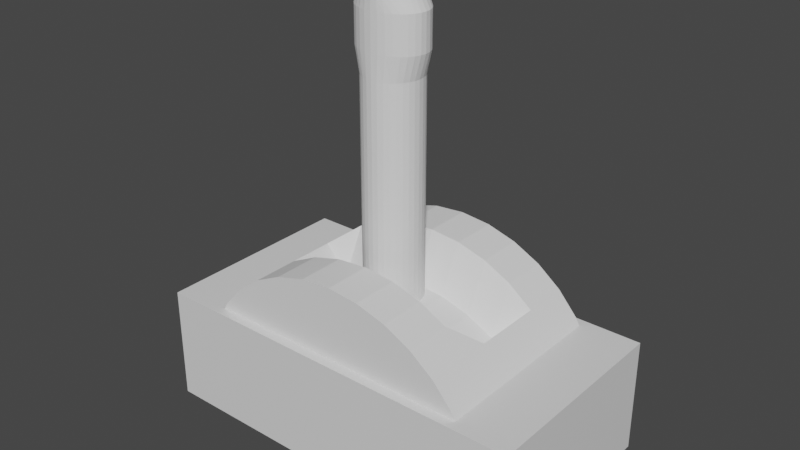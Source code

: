 # Source: ualavanca.blend  (saved by Blender 2.90.8; exported with 4.5.12 LTS)
import bpy
from mathutils import Matrix  # noqa: F401  (used for matrix-valued properties, if any)

bpy.ops.wm.read_factory_settings(use_empty=True)
scene = bpy.context.scene
scene.name = 'Scene'

# ---- collections
col_collection = bpy.data.collections.new('Collection'); scene.collection.children.link(col_collection)

# ---- materials (node trees are filled in below, after node groups)
mat_material = bpy.data.materials.new('Material')
mat_material.alpha_threshold = 0.0
mat_material.use_transparent_shadow = False
mat_material.line_color = (0.0, 0.0, 0.0, 1.0)

# ---- material node trees
mat_material.use_nodes = True; mat_material.node_tree.nodes.clear()
_N = mat_material.node_tree.nodes; _L = mat_material.node_tree.links
n0 = _N.new('ShaderNodeOutputMaterial'); n0.name = 'Material Output'; n0.location = (300, 300)
n1 = _N.new('ShaderNodeBsdfPrincipled'); n1.name = 'Principled BSDF'; n1.location = (10, 300)
n1.distribution = 'GGX'
n1.subsurface_method = 'BURLEY'
n1.inputs[2].default_value = 0.4
n1.inputs[3].default_value = 1.45
n1.inputs[27].default_value = (0.0, 0.0, 0.0, 1.0)
n1.inputs[28].default_value = 1.0
_L.new(n1.outputs[0], n0.inputs[0])
n0.is_active_output = True

# ---- world
world_world = bpy.data.worlds.new('World'); scene.world = world_world
world_world.use_nodes = True; world_world.node_tree.nodes.clear()
_N = world_world.node_tree.nodes; _L = world_world.node_tree.links
n0 = _N.new('ShaderNodeOutputWorld'); n0.name = 'World Output'; n0.location = (300, 300)
n1 = _N.new('ShaderNodeBackground'); n1.name = 'Background'; n1.location = (10, 300)
n1.inputs[0].default_value = (0.05088, 0.05088, 0.05088, 1.0)
_L.new(n1.outputs[0], n0.inputs[0])
n0.is_active_output = True
world_world.color = (0.05088, 0.05088, 0.05088)
world_world.use_sun_shadow = False
world_world.sun_shadow_jitter_overblur = 0.0

# ---- meshes
me_cube = bpy.data.meshes.new('Cube')
me_cube.from_pydata([(1.0, 1.0, 1.0), (1.0, 1.0, -1.0), (1.0, -1.0, 1.0), (1.0, -1.0, -1.0), (-1.0, 1.0, 1.0), (-1.0, 1.0, -1.0), (-1.0, -1.0, 1.0), (-1.0, -1.0, -1.0)], [], [(0, 4, 6, 2), (3, 2, 6, 7), (7, 6, 4, 5), (5, 1, 3, 7), (1, 0, 2, 3), (5, 4, 0, 1)])
_uv = me_cube.uv_layers.new(name='UVMap')
_uv.uv.foreach_set('vector', [0.625, 0.5, 0.875, 0.5, 0.875, 0.75, 0.625, 0.75, 0.375, 0.75, 0.625, 0.75, 0.625, 1.0, 0.375, 1.0, 0.375, 0.0, 0.625, 0.0, 0.625, 0.25, 0.375, 0.25, 0.125, 0.5, 0.375, 0.5, 0.375, 0.75, 0.125, 0.75, 0.375, 0.5, 0.625, 0.5, 0.625, 0.75, 0.375, 0.75, 0.375, 0.25, 0.625, 0.25, 0.625, 0.5, 0.375, 0.5])
me_cube.materials.append(mat_material)
me_cube.use_remesh_preserve_volume = False
me_cube.use_remesh_preserve_attributes = False
me_cube.use_mirror_vertex_groups = False
me_cube.update()
me_cylinder = bpy.data.meshes.new('Cylinder')
me_cylinder.from_pydata([(0.0, 1.0, -1.0), (0.0, 1.0, 1.0), (0.1951, 0.9808, -1.0), (0.1951, 0.9808, 1.0), (0.3827, 0.9239, -1.0), (0.3827, 0.9239, 1.0), (0.5556, 0.8315, -1.0), (0.5556, 0.8315, 1.0), (0.7071, 0.7071, -1.0), (0.7071, 0.7071, 1.0), (0.8315, 0.5556, -1.0), (0.8315, 0.5556, 1.0), (0.9239, 0.3827, -1.0), (0.9239, 0.3827, 1.0), (0.9808, 0.1951, -1.0), (0.9808, 0.1951, 1.0), (1.0, 7.55e-08, -1.0), (1.0, 7.55e-08, 1.0), (0.9808, -0.0785, -1.0), (0.9808, -0.0785, 1.0), (0.9239, -0.01972, -1.0), (0.9239, -0.01972, 1.0), (0.8315, 0.2053, -1.0), (0.8315, 0.2053, 1.0), (0.7071, 0.05377, -1.0), (0.7071, 0.05377, 1.0), (0.5556, -0.07059, -1.0), (0.5556, -0.07059, 1.0), (0.3827, -0.163, -1.0), (0.3827, -0.163, 1.0), (0.1951, -0.2199, -1.0), (0.1951, -0.2199, 1.0), (-3.258e-07, -0.2391, -1.0), (-3.258e-07, -0.2391, 1.0), (-0.1951, -0.2199, -1.0), (-0.1951, -0.2199, 1.0), (-0.3827, -0.163, -1.0), (-0.3827, -0.163, 1.0), (-0.5556, -0.07059, -1.0), (-0.5556, -0.07059, 1.0), (-0.7071, 0.05377, -1.0), (-0.7071, 0.05377, 1.0), (-0.8315, 0.2053, -1.0), (-0.8315, 0.2053, 1.0), (-0.9239, -0.01972, -1.0), (-0.9239, -0.01972, 1.0), (-0.9808, -0.0785, -1.0), (-0.9808, -0.0785, 1.0), (-1.0, 9.656e-07, -1.0), (-1.0, 9.656e-07, 1.0), (-0.9808, 0.1951, -1.0), (-0.9808, 0.1951, 1.0), (-0.9239, 0.3827, -1.0), (-0.9239, 0.3827, 1.0), (-0.8315, 0.5556, -1.0), (-0.8315, 0.5556, 1.0), (-0.7071, 0.7071, -1.0), (-0.7071, 0.7071, 1.0), (-0.5556, 0.8315, -1.0), (-0.5556, 0.8315, 1.0), (-0.3827, 0.9239, -1.0), (-0.3827, 0.9239, 1.0), (-0.1951, 0.9808, -1.0), (-0.1951, 0.9808, 1.0), (0.0, 0.6825, 2.197e-08), (0.1951, 0.6632, 2.197e-08), (0.3827, 0.6063, 2.197e-08), (0.5556, 0.5139, 2.197e-08), (0.7071, 0.7071, 0.0), (0.8315, 0.5556, 0.0), (0.9239, 0.3827, 0.0), (0.9808, 0.1951, 0.0), (1.0, 7.55e-08, 0.0), (0.9808, -0.0785, 0.0), (0.9239, -0.01972, 0.0), (0.8315, 0.2053, 0.0), (0.7071, 0.05377, 0.0), (0.5556, -0.07059, 0.0), (0.3827, -0.163, 0.0), (0.1951, -0.2199, 0.0), (-3.258e-07, -0.2391, 0.0), (-0.1951, -0.2199, 0.0), (-0.3827, -0.163, 0.0), (-0.5556, -0.07059, 0.0), (-0.7071, 0.05377, 0.0), (-0.8315, 0.2053, 0.0), (-0.9239, -0.01972, 0.0), (-0.9808, -0.0785, 0.0), (-1.0, 9.656e-07, 0.0), (-0.9808, 0.1951, 0.0), (-0.9239, 0.3827, 0.0), (-0.8315, 0.5556, 0.0), (-0.7071, 0.7071, 0.0), (-0.5556, 0.5139, 2.197e-08), (-0.3827, 0.6063, 2.197e-08), (-0.1951, 0.6632, 2.197e-08), (0.0, 1.0, 0.5), (0.1951, 0.9808, 0.5), (0.3827, 0.9239, 0.5), (0.5556, 0.8315, 0.5), (0.7071, 0.7071, 0.5), (0.8315, 0.5556, 0.5), (0.9239, 0.3827, 0.5), (0.9808, 0.1951, 0.5), (1.0, 7.55e-08, 0.5), (0.9808, -0.0785, 0.5), (0.9239, -0.01972, 0.5), (0.8315, 0.2053, 0.5), (0.7071, 0.05377, 0.5), (0.5556, -0.07059, 0.5), (0.3827, -0.163, 0.5), (0.1951, -0.2199, 0.5), (-3.258e-07, -0.2391, 0.5), (-0.1951, -0.2199, 0.5), (-0.3827, -0.163, 0.5), (-0.5556, -0.07059, 0.5), (-0.7071, 0.05377, 0.5), (-0.8315, 0.2053, 0.5), (-0.9239, -0.01972, 0.5), (-0.9808, -0.0785, 0.5), (-1.0, 9.656e-07, 0.5), (-0.9808, 0.1951, 0.5), (-0.9239, 0.3827, 0.5), (-0.8315, 0.5556, 0.5), (-0.7071, 0.7071, 0.5), (-0.5556, 0.8315, 0.5), (-0.3827, 0.9239, 0.5), (-0.1951, 0.9808, 0.5), (0.1951, 0.9808, -0.5), (0.3827, 0.9239, -0.5), (0.5556, 0.8315, -0.5), (0.7071, 0.7071, -0.5), (0.8315, 0.5556, -0.5), (0.9239, 0.3827, -0.5), (0.9808, 0.1951, -0.5), (1.0, 7.55e-08, -0.5), (0.9808, -0.0785, -0.5), (0.9239, -0.01972, -0.5), (0.8315, 0.2053, -0.5), (0.7071, 0.05377, -0.5), (0.5556, -0.07059, -0.5), (0.3827, -0.163, -0.5), (0.1951, -0.2199, -0.5), (-3.258e-07, -0.2391, -0.5), (-0.1951, -0.2199, -0.5), (-0.3827, -0.163, -0.5), (-0.5556, -0.07059, -0.5), (-0.7071, 0.05377, -0.5), (-0.8315, 0.2053, -0.5), (-0.9239, -0.01972, -0.5), (-0.9808, -0.0785, -0.5), (-1.0, 9.656e-07, -0.5), (-0.9808, 0.1951, -0.5), (-0.9239, 0.3827, -0.5), (-0.8315, 0.5556, -0.5), (-0.7071, 0.7071, -0.5), (-0.5556, 0.8315, -0.5), (-0.3827, 0.9239, -0.5), (-0.1951, 0.9808, -0.5), (0.0, 1.0, -0.5), (0.0, 0.6825, -0.25), (0.1951, 0.6632, -0.25), (0.3827, 0.6063, -0.25), (0.5556, 0.5139, -0.25), (0.7071, 0.7071, -0.25), (0.8315, 0.5556, -0.25), (0.9239, 0.3827, -0.25), (0.9808, 0.1951, -0.25), (1.0, 7.55e-08, -0.25), (0.9808, -0.0785, -0.25), (0.9239, -0.01972, -0.25), (0.8315, 0.2053, -0.25), (0.7071, 0.05377, -0.25), (0.5556, -0.07059, -0.25), (0.3827, -0.163, -0.25), (0.1951, -0.2199, -0.25), (-3.258e-07, -0.2391, -0.25), (-0.1951, -0.2199, -0.25), (-0.3827, -0.163, -0.25), (-0.5556, -0.07059, -0.25), (-0.7071, 0.05377, -0.25), (-0.8315, 0.2053, -0.25), (-0.9239, -0.01972, -0.25), (-0.9808, -0.0785, -0.25), (-1.0, 9.656e-07, -0.25), (-0.9808, 0.1951, -0.25), (-0.9239, 0.3827, -0.25), (-0.8315, 0.5556, -0.25), (-0.7071, 0.7071, -0.25), (-0.5556, 0.5139, -0.25), (-0.3827, 0.6063, -0.25), (-0.1951, 0.6632, -0.25), (0.1951, 0.6632, 0.25), (0.3827, 0.6063, 0.25), (0.5556, 0.5139, 0.25), (0.7071, 0.7071, 0.25), (0.8315, 0.5556, 0.25), (0.9239, 0.3827, 0.25), (0.9808, 0.1951, 0.25), (1.0, 7.55e-08, 0.25), (0.9808, -0.0785, 0.25), (0.9239, -0.01972, 0.25), (0.8315, 0.2053, 0.25), (0.7071, 0.05377, 0.25), (0.5556, -0.07059, 0.25), (0.3827, -0.163, 0.25), (0.1951, -0.2199, 0.25), (-3.258e-07, -0.2391, 0.25), (-0.1951, -0.2199, 0.25), (-0.3827, -0.163, 0.25), (-0.5556, -0.07059, 0.25), (-0.7071, 0.05377, 0.25), (-0.8315, 0.2053, 0.25), (-0.9239, -0.01972, 0.25), (-0.9808, -0.0785, 0.25), (-1.0, 9.656e-07, 0.25), (-0.9808, 0.1951, 0.25), (-0.9239, 0.3827, 0.25), (-0.8315, 0.5556, 0.25), (-0.7071, 0.7071, 0.25), (-0.5556, 0.5139, 0.25), (-0.3827, 0.6063, 0.25), (-0.1951, 0.6632, 0.25), (0.0, 0.6825, 0.25)], [], [(96, 1, 3, 97), (97, 3, 5, 98), (98, 5, 7, 99), (99, 7, 9, 100), (100, 9, 11, 101), (101, 11, 13, 102), (102, 13, 15, 103), (103, 15, 17, 104), (104, 17, 19, 105), (105, 19, 21, 106), (106, 21, 23, 107), (107, 23, 25, 108), (108, 25, 27, 109), (109, 27, 29, 110), (110, 29, 31, 111), (111, 31, 33, 112), (112, 33, 35, 113), (113, 35, 37, 114), (114, 37, 39, 115), (115, 39, 41, 116), (116, 41, 43, 117), (117, 43, 45, 118), (118, 45, 47, 119), (119, 47, 49, 120), (120, 49, 51, 121), (121, 51, 53, 122), (122, 53, 55, 123), (123, 55, 57, 124), (124, 57, 59, 125), (125, 59, 61, 126), (3, 1, 63, 61, 59, 57, 55, 53, 51, 49, 47, 45, 43, 41, 39, 37, 35, 33, 31, 29, 27, 25, 23, 21, 19, 17, 15, 13, 11, 9, 7, 5), (126, 61, 63, 127), (127, 63, 1, 96), (0, 2, 4, 6, 8, 10, 12, 14, 16, 18, 20, 22, 24, 26, 28, 30, 32, 34, 36, 38, 40, 42, 44, 46, 48, 50, 52, 54, 56, 58, 60, 62), (191, 95, 64, 160), (190, 94, 95, 191), (189, 93, 94, 190), (188, 92, 93, 189), (187, 91, 92, 188), (186, 90, 91, 187), (185, 89, 90, 186), (184, 88, 89, 185), (183, 87, 88, 184), (182, 86, 87, 183), (181, 85, 86, 182), (180, 84, 85, 181), (179, 83, 84, 180), (178, 82, 83, 179), (177, 81, 82, 178), (176, 80, 81, 177), (175, 79, 80, 176), (174, 78, 79, 175), (173, 77, 78, 174), (172, 76, 77, 173), (171, 75, 76, 172), (170, 74, 75, 171), (169, 73, 74, 170), (168, 72, 73, 169), (167, 71, 72, 168), (166, 70, 71, 167), (165, 69, 70, 166), (164, 68, 69, 165), (163, 67, 68, 164), (162, 66, 67, 163), (161, 65, 66, 162), (160, 64, 65, 161), (222, 127, 96, 223), (221, 126, 127, 222), (220, 125, 126, 221), (219, 124, 125, 220), (218, 123, 124, 219), (217, 122, 123, 218), (216, 121, 122, 217), (215, 120, 121, 216), (214, 119, 120, 215), (213, 118, 119, 214), (212, 117, 118, 213), (211, 116, 117, 212), (210, 115, 116, 211), (209, 114, 115, 210), (208, 113, 114, 209), (207, 112, 113, 208), (206, 111, 112, 207), (205, 110, 111, 206), (204, 109, 110, 205), (203, 108, 109, 204), (202, 107, 108, 203), (201, 106, 107, 202), (200, 105, 106, 201), (199, 104, 105, 200), (198, 103, 104, 199), (197, 102, 103, 198), (196, 101, 102, 197), (195, 100, 101, 196), (194, 99, 100, 195), (193, 98, 99, 194), (192, 97, 98, 193), (223, 96, 97, 192), (0, 159, 128, 2), (2, 128, 129, 4), (4, 129, 130, 6), (6, 130, 131, 8), (8, 131, 132, 10), (10, 132, 133, 12), (12, 133, 134, 14), (14, 134, 135, 16), (16, 135, 136, 18), (18, 136, 137, 20), (20, 137, 138, 22), (22, 138, 139, 24), (24, 139, 140, 26), (26, 140, 141, 28), (28, 141, 142, 30), (30, 142, 143, 32), (32, 143, 144, 34), (34, 144, 145, 36), (36, 145, 146, 38), (38, 146, 147, 40), (40, 147, 148, 42), (42, 148, 149, 44), (44, 149, 150, 46), (46, 150, 151, 48), (48, 151, 152, 50), (50, 152, 153, 52), (52, 153, 154, 54), (54, 154, 155, 56), (56, 155, 156, 58), (58, 156, 157, 60), (60, 157, 158, 62), (62, 158, 159, 0), (159, 160, 161, 128), (128, 161, 162, 129), (129, 162, 163, 130), (130, 163, 164, 131), (131, 164, 165, 132), (132, 165, 166, 133), (133, 166, 167, 134), (134, 167, 168, 135), (135, 168, 169, 136), (136, 169, 170, 137), (137, 170, 171, 138), (138, 171, 172, 139), (139, 172, 173, 140), (140, 173, 174, 141), (141, 174, 175, 142), (142, 175, 176, 143), (143, 176, 177, 144), (144, 177, 178, 145), (145, 178, 179, 146), (146, 179, 180, 147), (147, 180, 181, 148), (148, 181, 182, 149), (149, 182, 183, 150), (150, 183, 184, 151), (151, 184, 185, 152), (152, 185, 186, 153), (153, 186, 187, 154), (154, 187, 188, 155), (155, 188, 189, 156), (156, 189, 190, 157), (157, 190, 191, 158), (158, 191, 160, 159), (64, 223, 192, 65), (65, 192, 193, 66), (66, 193, 194, 67), (67, 194, 195, 68), (68, 195, 196, 69), (69, 196, 197, 70), (70, 197, 198, 71), (71, 198, 199, 72), (72, 199, 200, 73), (73, 200, 201, 74), (74, 201, 202, 75), (75, 202, 203, 76), (76, 203, 204, 77), (77, 204, 205, 78), (78, 205, 206, 79), (79, 206, 207, 80), (80, 207, 208, 81), (81, 208, 209, 82), (82, 209, 210, 83), (83, 210, 211, 84), (84, 211, 212, 85), (85, 212, 213, 86), (86, 213, 214, 87), (87, 214, 215, 88), (88, 215, 216, 89), (89, 216, 217, 90), (90, 217, 218, 91), (91, 218, 219, 92), (92, 219, 220, 93), (93, 220, 221, 94), (94, 221, 222, 95), (95, 222, 223, 64)])
_uv = me_cylinder.uv_layers.new(name='UVMap')
_uv.uv.foreach_set('vector', [1.0, 0.875, 1.0, 1.0, 0.9688, 1.0, 0.9688, 0.875, 0.9688, 0.875, 0.9688, 1.0, 0.9375, 1.0, 0.9375, 0.875, 0.9375, 0.875, 0.9375, 1.0, 0.9062, 1.0, 0.9062, 0.875, 0.9062, 0.875, 0.9062, 1.0, 0.875, 1.0, 0.875, 0.875, 0.875, 0.875, 0.875, 1.0, 0.8438, 1.0, 0.8438, 0.875, 0.8438, 0.875, 0.8438, 1.0, 0.8125, 1.0, 0.8125, 0.875, 0.8125, 0.875, 0.8125, 1.0, 0.7812, 1.0, 0.7812, 0.875, 0.7812, 0.875, 0.7812, 1.0, 0.75, 1.0, 0.75, 0.875, 0.75, 0.875, 0.75, 1.0, 0.7188, 1.0, 0.7188, 0.875, 0.7188, 0.875, 0.7188, 1.0, 0.6875, 1.0, 0.6875, 0.875, 0.6875, 0.875, 0.6875, 1.0, 0.6562, 1.0, 0.6562, 0.875, 0.6562, 0.875, 0.6562, 1.0, 0.625, 1.0, 0.625, 0.875, 0.625, 0.875, 0.625, 1.0, 0.5938, 1.0, 0.5938, 0.875, 0.5938, 0.875, 0.5938, 1.0, 0.5625, 1.0, 0.5625, 0.875, 0.5625, 0.875, 0.5625, 1.0, 0.5312, 1.0, 0.5312, 0.875, 0.5312, 0.875, 0.5312, 1.0, 0.5, 1.0, 0.5, 0.875, 0.5, 0.875, 0.5, 1.0, 0.4688, 1.0, 0.4688, 0.875, 0.4688, 0.875, 0.4688, 1.0, 0.4375, 1.0, 0.4375, 0.875, 0.4375, 0.875, 0.4375, 1.0, 0.4062, 1.0, 0.4062, 0.875, 0.4062, 0.875, 0.4062, 1.0, 0.375, 1.0, 0.375, 0.875, 0.375, 0.875, 0.375, 1.0, 0.3438, 1.0, 0.3438, 0.875, 0.3438, 0.875, 0.3438, 1.0, 0.3125, 1.0, 0.3125, 0.875, 0.3125, 0.875, 0.3125, 1.0, 0.2812, 1.0, 0.2812, 0.875, 0.2812, 0.875, 0.2812, 1.0, 0.25, 1.0, 0.25, 0.875, 0.25, 0.875, 0.25, 1.0, 0.2188, 1.0, 0.2188, 0.875, 0.2188, 0.875, 0.2188, 1.0, 0.1875, 1.0, 0.1875, 0.875, 0.1875, 0.875, 0.1875, 1.0, 0.1562, 1.0, 0.1562, 0.875, 0.1562, 0.875, 0.1562, 1.0, 0.125, 1.0, 0.125, 0.875, 0.125, 0.875, 0.125, 1.0, 0.09375, 1.0, 0.09375, 0.875, 0.09375, 0.875, 0.09375, 1.0, 0.0625, 1.0, 0.0625, 0.875, 0.2968, 0.4854, 0.25, 0.49, 0.2032, 0.4854, 0.1582, 0.4717, 0.1167, 0.4496, 0.08029, 0.4197, 0.05045, 0.3833, 0.02827, 0.3418, 0.01461, 0.2968, 0.01, 0.25, 0.01461, 0.2032, 0.02827, 0.1582, 0.05045, 0.1167, 0.08029, 0.08029, 0.1167, 0.05045, 0.1582, 0.02827, 0.2032, 0.01461, 0.25, 0.01, 0.2968, 0.01461, 0.3418, 0.02827, 0.3833, 0.05045, 0.4197, 0.08029, 0.4496, 0.1167, 0.4717, 0.1582, 0.4854, 0.2032, 0.49, 0.25, 0.4854, 0.2968, 0.4717, 0.3418, 0.4496, 0.3833, 0.4197, 0.4197, 0.3833, 0.4496, 0.3418, 0.4717, 0.0625, 0.875, 0.0625, 1.0, 0.03125, 1.0, 0.03125, 0.875, 0.03125, 0.875, 0.03125, 1.0, 0.0, 1.0, 0.0, 0.875, 0.75, 0.49, 0.7968, 0.4854, 0.8418, 0.4717, 0.8833, 0.4496, 0.9197, 0.4197, 0.9496, 0.3833, 0.9717, 0.3418, 0.9854, 0.2968, 0.99, 0.25, 0.9854, 0.2032, 0.9717, 0.1582, 0.9496, 0.1167, 0.9197, 0.08029, 0.8833, 0.05045, 0.8418, 0.02827, 0.7968, 0.01461, 0.75, 0.01, 0.7032, 0.01461, 0.6582, 0.02827, 0.6167, 0.05045, 0.5803, 0.08029, 0.5504, 0.1167, 0.5283, 0.1582, 0.5146, 0.2032, 0.51, 0.25, 0.5146, 0.2968, 0.5283, 0.3418, 0.5504, 0.3833, 0.5803, 0.4197, 0.6167, 0.4496, 0.6582, 0.4717, 0.7032, 0.4854, 0.03125, 0.6875, 0.03125, 0.75, 0.0, 0.75, 0.0, 0.6875, 0.0625, 0.6875, 0.0625, 0.75, 0.03125, 0.75, 0.03125, 0.6875, 0.09375, 0.6875, 0.09375, 0.75, 0.0625, 0.75, 0.0625, 0.6875, 0.125, 0.6875, 0.125, 0.75, 0.09375, 0.75, 0.09375, 0.6875, 0.1562, 0.6875, 0.1562, 0.75, 0.125, 0.75, 0.125, 0.6875, 0.1875, 0.6875, 0.1875, 0.75, 0.1562, 0.75, 0.1562, 0.6875, 0.2188, 0.6875, 0.2188, 0.75, 0.1875, 0.75, 0.1875, 0.6875, 0.25, 0.6875, 0.25, 0.75, 0.2188, 0.75, 0.2188, 0.6875, 0.2812, 0.6875, 0.2812, 0.75, 0.25, 0.75, 0.25, 0.6875, 0.3125, 0.6875, 0.3125, 0.75, 0.2812, 0.75, 0.2812, 0.6875, 0.3438, 0.6875, 0.3438, 0.75, 0.3125, 0.75, 0.3125, 0.6875, 0.375, 0.6875, 0.375, 0.75, 0.3438, 0.75, 0.3438, 0.6875, 0.4062, 0.6875, 0.4062, 0.75, 0.375, 0.75, 0.375, 0.6875, 0.4375, 0.6875, 0.4375, 0.75, 0.4062, 0.75, 0.4062, 0.6875, 0.4688, 0.6875, 0.4688, 0.75, 0.4375, 0.75, 0.4375, 0.6875, 0.5, 0.6875, 0.5, 0.75, 0.4688, 0.75, 0.4688, 0.6875, 0.5312, 0.6875, 0.5312, 0.75, 0.5, 0.75, 0.5, 0.6875, 0.5625, 0.6875, 0.5625, 0.75, 0.5312, 0.75, 0.5312, 0.6875, 0.5938, 0.6875, 0.5938, 0.75, 0.5625, 0.75, 0.5625, 0.6875, 0.625, 0.6875, 0.625, 0.75, 0.5938, 0.75, 0.5938, 0.6875, 0.6562, 0.6875, 0.6562, 0.75, 0.625, 0.75, 0.625, 0.6875, 0.6875, 0.6875, 0.6875, 0.75, 0.6562, 0.75, 0.6562, 0.6875, 0.7188, 0.6875, 0.7188, 0.75, 0.6875, 0.75, 0.6875, 0.6875, 0.75, 0.6875, 0.75, 0.75, 0.7188, 0.75, 0.7188, 0.6875, 0.7812, 0.6875, 0.7812, 0.75, 0.75, 0.75, 0.75, 0.6875, 0.8125, 0.6875, 0.8125, 0.75, 0.7812, 0.75, 0.7812, 0.6875, 0.8438, 0.6875, 0.8438, 0.75, 0.8125, 0.75, 0.8125, 0.6875, 0.875, 0.6875, 0.875, 0.75, 0.8438, 0.75, 0.8438, 0.6875, 0.9062, 0.6875, 0.9062, 0.75, 0.875, 0.75, 0.875, 0.6875, 0.9375, 0.6875, 0.9375, 0.75, 0.9062, 0.75, 0.9062, 0.6875, 0.9688, 0.6875, 0.9688, 0.75, 0.9375, 0.75, 0.9375, 0.6875, 1.0, 0.6875, 1.0, 0.75, 0.9688, 0.75, 0.9688, 0.6875, 0.03125, 0.8125, 0.03125, 0.875, 0.0, 0.875, 0.0, 0.8125, 0.0625, 0.8125, 0.0625, 0.875, 0.03125, 0.875, 0.03125, 0.8125, 0.09375, 0.8125, 0.09375, 0.875, 0.0625, 0.875, 0.0625, 0.8125, 0.125, 0.8125, 0.125, 0.875, 0.09375, 0.875, 0.09375, 0.8125, 0.1562, 0.8125, 0.1562, 0.875, 0.125, 0.875, 0.125, 0.8125, 0.1875, 0.8125, 0.1875, 0.875, 0.1562, 0.875, 0.1562, 0.8125, 0.2188, 0.8125, 0.2188, 0.875, 0.1875, 0.875, 0.1875, 0.8125, 0.25, 0.8125, 0.25, 0.875, 0.2188, 0.875, 0.2188, 0.8125, 0.2812, 0.8125, 0.2812, 0.875, 0.25, 0.875, 0.25, 0.8125, 0.3125, 0.8125, 0.3125, 0.875, 0.2812, 0.875, 0.2812, 0.8125, 0.3438, 0.8125, 0.3438, 0.875, 0.3125, 0.875, 0.3125, 0.8125, 0.375, 0.8125, 0.375, 0.875, 0.3438, 0.875, 0.3438, 0.8125, 0.4062, 0.8125, 0.4062, 0.875, 0.375, 0.875, 0.375, 0.8125, 0.4375, 0.8125, 0.4375, 0.875, 0.4062, 0.875, 0.4062, 0.8125, 0.4688, 0.8125, 0.4688, 0.875, 0.4375, 0.875, 0.4375, 0.8125, 0.5, 0.8125, 0.5, 0.875, 0.4688, 0.875, 0.4688, 0.8125, 0.5312, 0.8125, 0.5312, 0.875, 0.5, 0.875, 0.5, 0.8125, 0.5625, 0.8125, 0.5625, 0.875, 0.5312, 0.875, 0.5312, 0.8125, 0.5938, 0.8125, 0.5938, 0.875, 0.5625, 0.875, 0.5625, 0.8125, 0.625, 0.8125, 0.625, 0.875, 0.5938, 0.875, 0.5938, 0.8125, 0.6562, 0.8125, 0.6562, 0.875, 0.625, 0.875, 0.625, 0.8125, 0.6875, 0.8125, 0.6875, 0.875, 0.6562, 0.875, 0.6562, 0.8125, 0.7188, 0.8125, 0.7188, 0.875, 0.6875, 0.875, 0.6875, 0.8125, 0.75, 0.8125, 0.75, 0.875, 0.7188, 0.875, 0.7188, 0.8125, 0.7812, 0.8125, 0.7812, 0.875, 0.75, 0.875, 0.75, 0.8125, 0.8125, 0.8125, 0.8125, 0.875, 0.7812, 0.875, 0.7812, 0.8125, 0.8438, 0.8125, 0.8438, 0.875, 0.8125, 0.875, 0.8125, 0.8125, 0.875, 0.8125, 0.875, 0.875, 0.8438, 0.875, 0.8438, 0.8125, 0.9062, 0.8125, 0.9062, 0.875, 0.875, 0.875, 0.875, 0.8125, 0.9375, 0.8125, 0.9375, 0.875, 0.9062, 0.875, 0.9062, 0.8125, 0.9688, 0.8125, 0.9688, 0.875, 0.9375, 0.875, 0.9375, 0.8125, 1.0, 0.8125, 1.0, 0.875, 0.9688, 0.875, 0.9688, 0.8125, 1.0, 0.5, 1.0, 0.625, 0.9688, 0.625, 0.9688, 0.5, 0.9688, 0.5, 0.9688, 0.625, 0.9375, 0.625, 0.9375, 0.5, 0.9375, 0.5, 0.9375, 0.625, 0.9062, 0.625, 0.9062, 0.5, 0.9062, 0.5, 0.9062, 0.625, 0.875, 0.625, 0.875, 0.5, 0.875, 0.5, 0.875, 0.625, 0.8438, 0.625, 0.8438, 0.5, 0.8438, 0.5, 0.8438, 0.625, 0.8125, 0.625, 0.8125, 0.5, 0.8125, 0.5, 0.8125, 0.625, 0.7812, 0.625, 0.7812, 0.5, 0.7812, 0.5, 0.7812, 0.625, 0.75, 0.625, 0.75, 0.5, 0.75, 0.5, 0.75, 0.625, 0.7188, 0.625, 0.7188, 0.5, 0.7188, 0.5, 0.7188, 0.625, 0.6875, 0.625, 0.6875, 0.5, 0.6875, 0.5, 0.6875, 0.625, 0.6562, 0.625, 0.6562, 0.5, 0.6562, 0.5, 0.6562, 0.625, 0.625, 0.625, 0.625, 0.5, 0.625, 0.5, 0.625, 0.625, 0.5938, 0.625, 0.5938, 0.5, 0.5938, 0.5, 0.5938, 0.625, 0.5625, 0.625, 0.5625, 0.5, 0.5625, 0.5, 0.5625, 0.625, 0.5312, 0.625, 0.5312, 0.5, 0.5312, 0.5, 0.5312, 0.625, 0.5, 0.625, 0.5, 0.5, 0.5, 0.5, 0.5, 0.625, 0.4688, 0.625, 0.4688, 0.5, 0.4688, 0.5, 0.4688, 0.625, 0.4375, 0.625, 0.4375, 0.5, 0.4375, 0.5, 0.4375, 0.625, 0.4062, 0.625, 0.4062, 0.5, 0.4062, 0.5, 0.4062, 0.625, 0.375, 0.625, 0.375, 0.5, 0.375, 0.5, 0.375, 0.625, 0.3438, 0.625, 0.3438, 0.5, 0.3438, 0.5, 0.3438, 0.625, 0.3125, 0.625, 0.3125, 0.5, 0.3125, 0.5, 0.3125, 0.625, 0.2812, 0.625, 0.2812, 0.5, 0.2812, 0.5, 0.2812, 0.625, 0.25, 0.625, 0.25, 0.5, 0.25, 0.5, 0.25, 0.625, 0.2188, 0.625, 0.2188, 0.5, 0.2188, 0.5, 0.2188, 0.625, 0.1875, 0.625, 0.1875, 0.5, 0.1875, 0.5, 0.1875, 0.625, 0.1562, 0.625, 0.1562, 0.5, 0.1562, 0.5, 0.1562, 0.625, 0.125, 0.625, 0.125, 0.5, 0.125, 0.5, 0.125, 0.625, 0.09375, 0.625, 0.09375, 0.5, 0.09375, 0.5, 0.09375, 0.625, 0.0625, 0.625, 0.0625, 0.5, 0.0625, 0.5, 0.0625, 0.625, 0.03125, 0.625, 0.03125, 0.5, 0.03125, 0.5, 0.03125, 0.625, 0.0, 0.625, 0.0, 0.5, 1.0, 0.625, 1.0, 0.6875, 0.9688, 0.6875, 0.9688, 0.625, 0.9688, 0.625, 0.9688, 0.6875, 0.9375, 0.6875, 0.9375, 0.625, 0.9375, 0.625, 0.9375, 0.6875, 0.9062, 0.6875, 0.9062, 0.625, 0.9062, 0.625, 0.9062, 0.6875, 0.875, 0.6875, 0.875, 0.625, 0.875, 0.625, 0.875, 0.6875, 0.8438, 0.6875, 0.8438, 0.625, 0.8438, 0.625, 0.8438, 0.6875, 0.8125, 0.6875, 0.8125, 0.625, 0.8125, 0.625, 0.8125, 0.6875, 0.7812, 0.6875, 0.7812, 0.625, 0.7812, 0.625, 0.7812, 0.6875, 0.75, 0.6875, 0.75, 0.625, 0.75, 0.625, 0.75, 0.6875, 0.7188, 0.6875, 0.7188, 0.625, 0.7188, 0.625, 0.7188, 0.6875, 0.6875, 0.6875, 0.6875, 0.625, 0.6875, 0.625, 0.6875, 0.6875, 0.6562, 0.6875, 0.6562, 0.625, 0.6562, 0.625, 0.6562, 0.6875, 0.625, 0.6875, 0.625, 0.625, 0.625, 0.625, 0.625, 0.6875, 0.5938, 0.6875, 0.5938, 0.625, 0.5938, 0.625, 0.5938, 0.6875, 0.5625, 0.6875, 0.5625, 0.625, 0.5625, 0.625, 0.5625, 0.6875, 0.5312, 0.6875, 0.5312, 0.625, 0.5312, 0.625, 0.5312, 0.6875, 0.5, 0.6875, 0.5, 0.625, 0.5, 0.625, 0.5, 0.6875, 0.4688, 0.6875, 0.4688, 0.625, 0.4688, 0.625, 0.4688, 0.6875, 0.4375, 0.6875, 0.4375, 0.625, 0.4375, 0.625, 0.4375, 0.6875, 0.4062, 0.6875, 0.4062, 0.625, 0.4062, 0.625, 0.4062, 0.6875, 0.375, 0.6875, 0.375, 0.625, 0.375, 0.625, 0.375, 0.6875, 0.3438, 0.6875, 0.3438, 0.625, 0.3438, 0.625, 0.3438, 0.6875, 0.3125, 0.6875, 0.3125, 0.625, 0.3125, 0.625, 0.3125, 0.6875, 0.2812, 0.6875, 0.2812, 0.625, 0.2812, 0.625, 0.2812, 0.6875, 0.25, 0.6875, 0.25, 0.625, 0.25, 0.625, 0.25, 0.6875, 0.2188, 0.6875, 0.2188, 0.625, 0.2188, 0.625, 0.2188, 0.6875, 0.1875, 0.6875, 0.1875, 0.625, 0.1875, 0.625, 0.1875, 0.6875, 0.1562, 0.6875, 0.1562, 0.625, 0.1562, 0.625, 0.1562, 0.6875, 0.125, 0.6875, 0.125, 0.625, 0.125, 0.625, 0.125, 0.6875, 0.09375, 0.6875, 0.09375, 0.625, 0.09375, 0.625, 0.09375, 0.6875, 0.0625, 0.6875, 0.0625, 0.625, 0.0625, 0.625, 0.0625, 0.6875, 0.03125, 0.6875, 0.03125, 0.625, 0.03125, 0.625, 0.03125, 0.6875, 0.0, 0.6875, 0.0, 0.625, 1.0, 0.75, 1.0, 0.8125, 0.9688, 0.8125, 0.9688, 0.75, 0.9688, 0.75, 0.9688, 0.8125, 0.9375, 0.8125, 0.9375, 0.75, 0.9375, 0.75, 0.9375, 0.8125, 0.9062, 0.8125, 0.9062, 0.75, 0.9062, 0.75, 0.9062, 0.8125, 0.875, 0.8125, 0.875, 0.75, 0.875, 0.75, 0.875, 0.8125, 0.8438, 0.8125, 0.8438, 0.75, 0.8438, 0.75, 0.8438, 0.8125, 0.8125, 0.8125, 0.8125, 0.75, 0.8125, 0.75, 0.8125, 0.8125, 0.7812, 0.8125, 0.7812, 0.75, 0.7812, 0.75, 0.7812, 0.8125, 0.75, 0.8125, 0.75, 0.75, 0.75, 0.75, 0.75, 0.8125, 0.7188, 0.8125, 0.7188, 0.75, 0.7188, 0.75, 0.7188, 0.8125, 0.6875, 0.8125, 0.6875, 0.75, 0.6875, 0.75, 0.6875, 0.8125, 0.6562, 0.8125, 0.6562, 0.75, 0.6562, 0.75, 0.6562, 0.8125, 0.625, 0.8125, 0.625, 0.75, 0.625, 0.75, 0.625, 0.8125, 0.5938, 0.8125, 0.5938, 0.75, 0.5938, 0.75, 0.5938, 0.8125, 0.5625, 0.8125, 0.5625, 0.75, 0.5625, 0.75, 0.5625, 0.8125, 0.5312, 0.8125, 0.5312, 0.75, 0.5312, 0.75, 0.5312, 0.8125, 0.5, 0.8125, 0.5, 0.75, 0.5, 0.75, 0.5, 0.8125, 0.4688, 0.8125, 0.4688, 0.75, 0.4688, 0.75, 0.4688, 0.8125, 0.4375, 0.8125, 0.4375, 0.75, 0.4375, 0.75, 0.4375, 0.8125, 0.4062, 0.8125, 0.4062, 0.75, 0.4062, 0.75, 0.4062, 0.8125, 0.375, 0.8125, 0.375, 0.75, 0.375, 0.75, 0.375, 0.8125, 0.3438, 0.8125, 0.3438, 0.75, 0.3438, 0.75, 0.3438, 0.8125, 0.3125, 0.8125, 0.3125, 0.75, 0.3125, 0.75, 0.3125, 0.8125, 0.2812, 0.8125, 0.2812, 0.75, 0.2812, 0.75, 0.2812, 0.8125, 0.25, 0.8125, 0.25, 0.75, 0.25, 0.75, 0.25, 0.8125, 0.2188, 0.8125, 0.2188, 0.75, 0.2188, 0.75, 0.2188, 0.8125, 0.1875, 0.8125, 0.1875, 0.75, 0.1875, 0.75, 0.1875, 0.8125, 0.1562, 0.8125, 0.1562, 0.75, 0.1562, 0.75, 0.1562, 0.8125, 0.125, 0.8125, 0.125, 0.75, 0.125, 0.75, 0.125, 0.8125, 0.09375, 0.8125, 0.09375, 0.75, 0.09375, 0.75, 0.09375, 0.8125, 0.0625, 0.8125, 0.0625, 0.75, 0.0625, 0.75, 0.0625, 0.8125, 0.03125, 0.8125, 0.03125, 0.75, 0.03125, 0.75, 0.03125, 0.8125, 0.0, 0.8125, 0.0, 0.75])
me_cylinder.use_remesh_fix_poles = True
me_cylinder.use_remesh_preserve_attributes = False
me_cylinder.use_mirror_vertex_groups = False
me_cylinder.update()
me_cylinder_001 = bpy.data.meshes.new('Cylinder.001')
me_cylinder_001.from_pydata([(0.0, 1.0, -1.0), (0.0, 1.0, 1.0), (0.1951, 0.9808, -1.0), (0.1951, 0.9808, 1.0), (0.3827, 0.9239, -1.0), (0.3827, 0.9239, 1.0), (0.5556, 0.8315, -1.0), (0.5556, 0.8315, 1.0), (0.7071, 0.7071, -1.0), (0.7071, 0.7071, 1.0), (0.8315, 0.5556, -1.0), (0.8315, 0.5556, 1.0), (0.9239, 0.3827, -1.0), (0.9239, 0.3827, 1.0), (0.9808, 0.1951, -1.0), (0.9808, 0.1951, 1.0), (1.0, 7.55e-08, -1.0), (1.0, 7.55e-08, 1.0), (0.9808, -0.1951, -1.0), (0.9808, -0.1951, 1.0), (0.9239, -0.3827, -1.0), (0.9239, -0.3827, 1.0), (0.8315, -0.5556, -1.0), (0.8315, -0.5556, 1.0), (0.7071, -0.7071, -1.0), (0.7071, -0.7071, 1.0), (0.5556, -0.8315, -1.0), (0.5556, -0.8315, 1.0), (0.3827, -0.9239, -1.0), (0.3827, -0.9239, 1.0), (0.1951, -0.9808, -1.0), (0.1951, -0.9808, 1.0), (-3.258e-07, -1.0, -1.0), (-3.258e-07, -1.0, 1.0), (-0.1951, -0.9808, -1.0), (-0.1951, -0.9808, 1.0), (-0.3827, -0.9239, -1.0), (-0.3827, -0.9239, 1.0), (-0.5556, -0.8315, -1.0), (-0.5556, -0.8315, 1.0), (-0.7071, -0.7071, -1.0), (-0.7071, -0.7071, 1.0), (-0.8315, -0.5556, -1.0), (-0.8315, -0.5556, 1.0), (-0.9239, -0.3827, -1.0), (-0.9239, -0.3827, 1.0), (-0.9808, -0.1951, -1.0), (-0.9808, -0.1951, 1.0), (-1.0, 9.656e-07, -1.0), (-1.0, 9.656e-07, 1.0), (-0.9808, 0.1951, -1.0), (-0.9808, 0.1951, 1.0), (-0.9239, 0.3827, -1.0), (-0.9239, 0.3827, 1.0), (-0.8315, 0.5556, -1.0), (-0.8315, 0.5556, 1.0), (-0.7071, 0.7071, -1.0), (-0.7071, 0.7071, 1.0), (-0.5556, 0.8315, -1.0), (-0.5556, 0.8315, 1.0), (-0.3827, 0.9239, -1.0), (-0.3827, 0.9239, 1.0), (-0.1951, 0.9808, -1.0), (-0.1951, 0.9808, 1.0), (0.0, 1.0, 0.0), (0.1951, 0.9808, 0.0), (0.3827, 0.9239, 0.0), (0.5556, 0.8315, 0.0), (0.7071, 0.7071, 0.0), (0.8315, 0.5556, 0.0), (0.9239, 0.3827, 0.0), (0.9808, 0.1951, 0.0), (1.0, 7.55e-08, 0.0), (0.9808, -0.1951, 0.0), (0.9239, -0.3827, 0.0), (0.8315, -0.5556, 0.0), (0.7071, -0.7071, 0.0), (0.5556, -0.8315, 0.0), (0.3827, -0.9239, 0.0), (0.1951, -0.9808, 0.0), (-3.258e-07, -1.0, 0.0), (-0.1951, -0.9808, 0.0), (-0.3827, -0.9239, 0.0), (-0.5556, -0.8315, 0.0), (-0.7071, -0.7071, 0.0), (-0.8315, -0.5556, 0.0), (-0.9239, -0.3827, 0.0), (-0.9808, -0.1951, 0.0), (-1.0, 9.656e-07, 0.0), (-0.9808, 0.1951, 0.0), (-0.9239, 0.3827, 0.0), (-0.8315, 0.5556, 0.0), (-0.7071, 0.7071, 0.0), (-0.5556, 0.8315, 0.0), (-0.3827, 0.9239, 0.0), (-0.1951, 0.9808, 0.0), (0.0, 1.0, 0.5), (0.1951, 0.9808, 0.5), (0.3827, 0.9239, 0.5), (0.5556, 0.8315, 0.5), (0.7071, 0.7071, 0.5), (0.8315, 0.5556, 0.5), (0.9239, 0.3827, 0.5), (0.9808, 0.1951, 0.5), (1.0, 7.55e-08, 0.5), (0.9808, -0.1951, 0.5), (0.9239, -0.3827, 0.5), (0.8315, -0.5556, 0.5), (0.7071, -0.7071, 0.5), (0.5556, -0.8315, 0.5), (0.3827, -0.9239, 0.5), (0.1951, -0.9808, 0.5), (-3.258e-07, -1.0, 0.5), (-0.1951, -0.9808, 0.5), (-0.3827, -0.9239, 0.5), (-0.5556, -0.8315, 0.5), (-0.7071, -0.7071, 0.5), (-0.8315, -0.5556, 0.5), (-0.9239, -0.3827, 0.5), (-0.9808, -0.1951, 0.5), (-1.0, 9.656e-07, 0.5), (-0.9808, 0.1951, 0.5), (-0.9239, 0.3827, 0.5), (-0.8315, 0.5556, 0.5), (-0.7071, 0.7071, 0.5), (-0.5556, 0.8315, 0.5), (-0.3827, 0.9239, 0.5), (-0.1951, 0.9808, 0.5), (-1.582e-08, 1.0, 0.75), (0.2393, 0.9808, 0.75), (0.4693, 0.9239, 0.75), (0.6813, 0.8315, 0.75), (0.8672, 0.7071, 0.75), (1.02, 0.5556, 0.75), (1.133, 0.3827, 0.75), (1.203, 0.1951, 0.75), (1.226, 7.55e-08, 0.75), (1.203, -0.1951, 0.75), (1.133, -0.3827, 0.75), (1.02, -0.5556, 0.75), (0.8672, -0.7071, 0.75), (0.6813, -0.8315, 0.75), (0.4693, -0.9239, 0.75), (0.2393, -0.9808, 0.75), (-4.154e-07, -1.0, 0.75), (-0.2393, -0.9808, 0.75), (-0.4693, -0.9239, 0.75), (-0.6813, -0.8315, 0.75), (-0.8672, -0.7071, 0.75), (-1.02, -0.5556, 0.75), (-1.133, -0.3827, 0.75), (-1.203, -0.1951, 0.75), (-1.226, 9.656e-07, 0.75), (-1.203, 0.1951, 0.75), (-1.133, 0.3827, 0.75), (-1.02, 0.5556, 0.75), (-0.8672, 0.7071, 0.75), (-0.6813, 0.8315, 0.75), (-0.4693, 0.9239, 0.75), (-0.2393, 0.9808, 0.75), (-1.582e-08, 1.0, 0.875), (0.2393, 0.9808, 0.875), (0.4693, 0.9239, 0.875), (0.6813, 0.8315, 0.875), (0.8672, 0.7071, 0.875), (1.02, 0.5556, 0.875), (1.133, 0.3827, 0.875), (1.203, 0.1951, 0.875), (1.226, 7.55e-08, 0.875), (1.203, -0.1951, 0.875), (1.133, -0.3827, 0.875), (1.02, -0.5556, 0.875), (0.8672, -0.7071, 0.875), (0.6813, -0.8315, 0.875), (0.4693, -0.9239, 0.875), (0.2393, -0.9808, 0.875), (-4.154e-07, -1.0, 0.875), (-0.2393, -0.9808, 0.875), (-0.4693, -0.9239, 0.875), (-0.6813, -0.8315, 0.875), (-0.8672, -0.7071, 0.875), (-1.02, -0.5556, 0.875), (-1.133, -0.3827, 0.875), (-1.203, -0.1951, 0.875), (-1.226, 9.656e-07, 0.875), (-1.203, 0.1951, 0.875), (-1.133, 0.3827, 0.875), (-1.02, 0.5556, 0.875), (-0.8672, 0.7071, 0.875), (-0.6813, 0.8315, 0.875), (-0.4693, 0.9239, 0.875), (-0.2393, 0.9808, 0.875), (0.1951, 0.9808, 0.625), (0.3827, 0.9239, 0.625), (0.5556, 0.8315, 0.625), (0.7071, 0.7071, 0.625), (0.8315, 0.5556, 0.625), (0.9239, 0.3827, 0.625), (0.9808, 0.1951, 0.625), (1.0, 7.55e-08, 0.625), (0.9808, -0.1951, 0.625), (0.9239, -0.3827, 0.625), (0.8315, -0.5556, 0.625), (0.7071, -0.7071, 0.625), (0.5556, -0.8315, 0.625), (0.3827, -0.9239, 0.625), (0.1951, -0.9808, 0.625), (-3.258e-07, -1.0, 0.625), (-0.1951, -0.9808, 0.625), (-0.3827, -0.9239, 0.625), (-0.5556, -0.8315, 0.625), (-0.7071, -0.7071, 0.625), (-0.8315, -0.5556, 0.625), (-0.9239, -0.3827, 0.625), (-0.9808, -0.1951, 0.625), (-1.0, 9.656e-07, 0.625), (-0.9808, 0.1951, 0.625), (-0.9239, 0.3827, 0.625), (-0.8315, 0.5556, 0.625), (-0.7071, 0.7071, 0.625), (-0.5556, 0.8315, 0.625), (-0.3827, 0.9239, 0.625), (-0.1951, 0.9808, 0.625), (0.0, 1.0, 0.625), (0.2393, 0.9808, 0.8125), (0.4693, 0.9239, 0.8125), (0.6813, 0.8315, 0.8125), (0.8672, 0.7071, 0.8125), (1.02, 0.5556, 0.8125), (1.133, 0.3827, 0.8125), (1.203, 0.1951, 0.8125), (1.226, 7.55e-08, 0.8125), (1.203, -0.1951, 0.8125), (1.133, -0.3827, 0.8125), (1.02, -0.5556, 0.8125), (0.8672, -0.7071, 0.8125), (0.6813, -0.8315, 0.8125), (0.4693, -0.9239, 0.8125), (0.2393, -0.9808, 0.8125), (-4.154e-07, -1.0, 0.8125), (-0.2393, -0.9808, 0.8125), (-0.4693, -0.9239, 0.8125), (-0.6813, -0.8315, 0.8125), (-0.8672, -0.7071, 0.8125), (-1.02, -0.5556, 0.8125), (-1.133, -0.3827, 0.8125), (-1.203, -0.1951, 0.8125), (-1.226, 9.656e-07, 0.8125), (-1.203, 0.1951, 0.8125), (-1.133, 0.3827, 0.8125), (-1.02, 0.5556, 0.8125), (-0.8672, 0.7071, 0.8125), (-0.6813, 0.8315, 0.8125), (-0.4693, 0.9239, 0.8125), (-0.2393, 0.9808, 0.8125), (-1.582e-08, 1.0, 0.8125), (-1.582e-08, 1.0, 0.9375), (0.2393, 0.9808, 0.9375), (0.4693, 0.9239, 0.9375), (0.6813, 0.8315, 0.9375), (0.8672, 0.7071, 0.9375), (1.02, 0.5556, 0.9375), (1.133, 0.3827, 0.9375), (1.203, 0.1951, 0.9375), (1.226, 7.55e-08, 0.9375), (1.203, -0.1951, 0.9375), (1.133, -0.3827, 0.9375), (1.02, -0.5556, 0.9375), (0.8672, -0.7071, 0.9375), (0.6813, -0.8315, 0.9375), (0.4693, -0.9239, 0.9375), (0.2393, -0.9808, 0.9375), (-4.154e-07, -1.0, 0.9375), (-0.2393, -0.9808, 0.9375), (-0.4693, -0.9239, 0.9375), (-0.6813, -0.8315, 0.9375), (-0.8672, -0.7071, 0.9375), (-1.02, -0.5556, 0.9375), (-1.133, -0.3827, 0.9375), (-1.203, -0.1951, 0.9375), (-1.226, 9.656e-07, 0.9375), (-1.203, 0.1951, 0.9375), (-1.133, 0.3827, 0.9375), (-1.02, 0.5556, 0.9375), (-0.8672, 0.7071, 0.9375), (-0.6813, 0.8315, 0.9375), (-0.4693, 0.9239, 0.9375), (-0.2393, 0.9808, 0.9375)], [], [(256, 1, 3, 257), (257, 3, 5, 258), (258, 5, 7, 259), (259, 7, 9, 260), (260, 9, 11, 261), (261, 11, 13, 262), (262, 13, 15, 263), (263, 15, 17, 264), (264, 17, 19, 265), (265, 19, 21, 266), (266, 21, 23, 267), (267, 23, 25, 268), (268, 25, 27, 269), (269, 27, 29, 270), (270, 29, 31, 271), (271, 31, 33, 272), (272, 33, 35, 273), (273, 35, 37, 274), (274, 37, 39, 275), (275, 39, 41, 276), (276, 41, 43, 277), (277, 43, 45, 278), (278, 45, 47, 279), (279, 47, 49, 280), (280, 49, 51, 281), (281, 51, 53, 282), (282, 53, 55, 283), (283, 55, 57, 284), (284, 57, 59, 285), (285, 59, 61, 286), (3, 1, 63, 61, 59, 57, 55, 53, 51, 49, 47, 45, 43, 41, 39, 37, 35, 33, 31, 29, 27, 25, 23, 21, 19, 17, 15, 13, 11, 9, 7, 5), (286, 61, 63, 287), (287, 63, 1, 256), (0, 2, 4, 6, 8, 10, 12, 14, 16, 18, 20, 22, 24, 26, 28, 30, 32, 34, 36, 38, 40, 42, 44, 46, 48, 50, 52, 54, 56, 58, 60, 62), (62, 95, 64, 0), (60, 94, 95, 62), (58, 93, 94, 60), (56, 92, 93, 58), (54, 91, 92, 56), (52, 90, 91, 54), (50, 89, 90, 52), (48, 88, 89, 50), (46, 87, 88, 48), (44, 86, 87, 46), (42, 85, 86, 44), (40, 84, 85, 42), (38, 83, 84, 40), (36, 82, 83, 38), (34, 81, 82, 36), (32, 80, 81, 34), (30, 79, 80, 32), (28, 78, 79, 30), (26, 77, 78, 28), (24, 76, 77, 26), (22, 75, 76, 24), (20, 74, 75, 22), (18, 73, 74, 20), (16, 72, 73, 18), (14, 71, 72, 16), (12, 70, 71, 14), (10, 69, 70, 12), (8, 68, 69, 10), (6, 67, 68, 8), (4, 66, 67, 6), (2, 65, 66, 4), (0, 64, 65, 2), (95, 127, 96, 64), (94, 126, 127, 95), (93, 125, 126, 94), (92, 124, 125, 93), (91, 123, 124, 92), (90, 122, 123, 91), (89, 121, 122, 90), (88, 120, 121, 89), (87, 119, 120, 88), (86, 118, 119, 87), (85, 117, 118, 86), (84, 116, 117, 85), (83, 115, 116, 84), (82, 114, 115, 83), (81, 113, 114, 82), (80, 112, 113, 81), (79, 111, 112, 80), (78, 110, 111, 79), (77, 109, 110, 78), (76, 108, 109, 77), (75, 107, 108, 76), (74, 106, 107, 75), (73, 105, 106, 74), (72, 104, 105, 73), (71, 103, 104, 72), (70, 102, 103, 71), (69, 101, 102, 70), (68, 100, 101, 69), (67, 99, 100, 68), (66, 98, 99, 67), (65, 97, 98, 66), (64, 96, 97, 65), (222, 159, 128, 223), (221, 158, 159, 222), (220, 157, 158, 221), (219, 156, 157, 220), (218, 155, 156, 219), (217, 154, 155, 218), (216, 153, 154, 217), (215, 152, 153, 216), (214, 151, 152, 215), (213, 150, 151, 214), (212, 149, 150, 213), (211, 148, 149, 212), (210, 147, 148, 211), (209, 146, 147, 210), (208, 145, 146, 209), (207, 144, 145, 208), (206, 143, 144, 207), (205, 142, 143, 206), (204, 141, 142, 205), (203, 140, 141, 204), (202, 139, 140, 203), (201, 138, 139, 202), (200, 137, 138, 201), (199, 136, 137, 200), (198, 135, 136, 199), (197, 134, 135, 198), (196, 133, 134, 197), (195, 132, 133, 196), (194, 131, 132, 195), (193, 130, 131, 194), (192, 129, 130, 193), (223, 128, 129, 192), (254, 191, 160, 255), (253, 190, 191, 254), (252, 189, 190, 253), (251, 188, 189, 252), (250, 187, 188, 251), (249, 186, 187, 250), (248, 185, 186, 249), (247, 184, 185, 248), (246, 183, 184, 247), (245, 182, 183, 246), (244, 181, 182, 245), (243, 180, 181, 244), (242, 179, 180, 243), (241, 178, 179, 242), (240, 177, 178, 241), (239, 176, 177, 240), (238, 175, 176, 239), (237, 174, 175, 238), (236, 173, 174, 237), (235, 172, 173, 236), (234, 171, 172, 235), (233, 170, 171, 234), (232, 169, 170, 233), (231, 168, 169, 232), (230, 167, 168, 231), (229, 166, 167, 230), (228, 165, 166, 229), (227, 164, 165, 228), (226, 163, 164, 227), (225, 162, 163, 226), (224, 161, 162, 225), (255, 160, 161, 224), (96, 223, 192, 97), (97, 192, 193, 98), (98, 193, 194, 99), (99, 194, 195, 100), (100, 195, 196, 101), (101, 196, 197, 102), (102, 197, 198, 103), (103, 198, 199, 104), (104, 199, 200, 105), (105, 200, 201, 106), (106, 201, 202, 107), (107, 202, 203, 108), (108, 203, 204, 109), (109, 204, 205, 110), (110, 205, 206, 111), (111, 206, 207, 112), (112, 207, 208, 113), (113, 208, 209, 114), (114, 209, 210, 115), (115, 210, 211, 116), (116, 211, 212, 117), (117, 212, 213, 118), (118, 213, 214, 119), (119, 214, 215, 120), (120, 215, 216, 121), (121, 216, 217, 122), (122, 217, 218, 123), (123, 218, 219, 124), (124, 219, 220, 125), (125, 220, 221, 126), (126, 221, 222, 127), (127, 222, 223, 96), (128, 255, 224, 129), (129, 224, 225, 130), (130, 225, 226, 131), (131, 226, 227, 132), (132, 227, 228, 133), (133, 228, 229, 134), (134, 229, 230, 135), (135, 230, 231, 136), (136, 231, 232, 137), (137, 232, 233, 138), (138, 233, 234, 139), (139, 234, 235, 140), (140, 235, 236, 141), (141, 236, 237, 142), (142, 237, 238, 143), (143, 238, 239, 144), (144, 239, 240, 145), (145, 240, 241, 146), (146, 241, 242, 147), (147, 242, 243, 148), (148, 243, 244, 149), (149, 244, 245, 150), (150, 245, 246, 151), (151, 246, 247, 152), (152, 247, 248, 153), (153, 248, 249, 154), (154, 249, 250, 155), (155, 250, 251, 156), (156, 251, 252, 157), (157, 252, 253, 158), (158, 253, 254, 159), (159, 254, 255, 128), (191, 287, 256, 160), (190, 286, 287, 191), (189, 285, 286, 190), (188, 284, 285, 189), (187, 283, 284, 188), (186, 282, 283, 187), (185, 281, 282, 186), (184, 280, 281, 185), (183, 279, 280, 184), (182, 278, 279, 183), (181, 277, 278, 182), (180, 276, 277, 181), (179, 275, 276, 180), (178, 274, 275, 179), (177, 273, 274, 178), (176, 272, 273, 177), (175, 271, 272, 176), (174, 270, 271, 175), (173, 269, 270, 174), (172, 268, 269, 173), (171, 267, 268, 172), (170, 266, 267, 171), (169, 265, 266, 170), (168, 264, 265, 169), (167, 263, 264, 168), (166, 262, 263, 167), (165, 261, 262, 166), (164, 260, 261, 165), (163, 259, 260, 164), (162, 258, 259, 163), (161, 257, 258, 162), (160, 256, 257, 161)])
_uv = me_cylinder_001.uv_layers.new(name='UVMap')
_uv.uv.foreach_set('vector', [1.0, 0.9844, 1.0, 1.0, 0.9688, 1.0, 0.9688, 0.9844, 0.9688, 0.9844, 0.9688, 1.0, 0.9375, 1.0, 0.9375, 0.9844, 0.9375, 0.9844, 0.9375, 1.0, 0.9062, 1.0, 0.9062, 0.9844, 0.9062, 0.9844, 0.9062, 1.0, 0.875, 1.0, 0.875, 0.9844, 0.875, 0.9844, 0.875, 1.0, 0.8438, 1.0, 0.8438, 0.9844, 0.8438, 0.9844, 0.8438, 1.0, 0.8125, 1.0, 0.8125, 0.9844, 0.8125, 0.9844, 0.8125, 1.0, 0.7812, 1.0, 0.7812, 0.9844, 0.7812, 0.9844, 0.7812, 1.0, 0.75, 1.0, 0.75, 0.9844, 0.75, 0.9844, 0.75, 1.0, 0.7188, 1.0, 0.7188, 0.9844, 0.7188, 0.9844, 0.7188, 1.0, 0.6875, 1.0, 0.6875, 0.9844, 0.6875, 0.9844, 0.6875, 1.0, 0.6562, 1.0, 0.6562, 0.9844, 0.6562, 0.9844, 0.6562, 1.0, 0.625, 1.0, 0.625, 0.9844, 0.625, 0.9844, 0.625, 1.0, 0.5938, 1.0, 0.5938, 0.9844, 0.5938, 0.9844, 0.5938, 1.0, 0.5625, 1.0, 0.5625, 0.9844, 0.5625, 0.9844, 0.5625, 1.0, 0.5312, 1.0, 0.5312, 0.9844, 0.5312, 0.9844, 0.5312, 1.0, 0.5, 1.0, 0.5, 0.9844, 0.5, 0.9844, 0.5, 1.0, 0.4688, 1.0, 0.4688, 0.9844, 0.4688, 0.9844, 0.4688, 1.0, 0.4375, 1.0, 0.4375, 0.9844, 0.4375, 0.9844, 0.4375, 1.0, 0.4062, 1.0, 0.4062, 0.9844, 0.4062, 0.9844, 0.4062, 1.0, 0.375, 1.0, 0.375, 0.9844, 0.375, 0.9844, 0.375, 1.0, 0.3438, 1.0, 0.3438, 0.9844, 0.3438, 0.9844, 0.3438, 1.0, 0.3125, 1.0, 0.3125, 0.9844, 0.3125, 0.9844, 0.3125, 1.0, 0.2812, 1.0, 0.2812, 0.9844, 0.2812, 0.9844, 0.2812, 1.0, 0.25, 1.0, 0.25, 0.9844, 0.25, 0.9844, 0.25, 1.0, 0.2188, 1.0, 0.2188, 0.9844, 0.2188, 0.9844, 0.2188, 1.0, 0.1875, 1.0, 0.1875, 0.9844, 0.1875, 0.9844, 0.1875, 1.0, 0.1562, 1.0, 0.1562, 0.9844, 0.1562, 0.9844, 0.1562, 1.0, 0.125, 1.0, 0.125, 0.9844, 0.125, 0.9844, 0.125, 1.0, 0.09375, 1.0, 0.09375, 0.9844, 0.09375, 0.9844, 0.09375, 1.0, 0.0625, 1.0, 0.0625, 0.9844, 0.2968, 0.4854, 0.25, 0.49, 0.2032, 0.4854, 0.1582, 0.4717, 0.1167, 0.4496, 0.08029, 0.4197, 0.05045, 0.3833, 0.02827, 0.3418, 0.01461, 0.2968, 0.01, 0.25, 0.01461, 0.2032, 0.02827, 0.1582, 0.05045, 0.1167, 0.08029, 0.08029, 0.1167, 0.05045, 0.1582, 0.02827, 0.2032, 0.01461, 0.25, 0.01, 0.2968, 0.01461, 0.3418, 0.02827, 0.3833, 0.05045, 0.4197, 0.08029, 0.4496, 0.1167, 0.4717, 0.1582, 0.4854, 0.2032, 0.49, 0.25, 0.4854, 0.2968, 0.4717, 0.3418, 0.4496, 0.3833, 0.4197, 0.4197, 0.3833, 0.4496, 0.3418, 0.4717, 0.0625, 0.9844, 0.0625, 1.0, 0.03125, 1.0, 0.03125, 0.9844, 0.03125, 0.9844, 0.03125, 1.0, 0.0, 1.0, 0.0, 0.9844, 0.75, 0.49, 0.7968, 0.4854, 0.8418, 0.4717, 0.8833, 0.4496, 0.9197, 0.4197, 0.9496, 0.3833, 0.9717, 0.3418, 0.9854, 0.2968, 0.99, 0.25, 0.9854, 0.2032, 0.9717, 0.1582, 0.9496, 0.1167, 0.9197, 0.08029, 0.8833, 0.05045, 0.8418, 0.02827, 0.7968, 0.01461, 0.75, 0.01, 0.7032, 0.01461, 0.6582, 0.02827, 0.6167, 0.05045, 0.5803, 0.08029, 0.5504, 0.1167, 0.5283, 0.1582, 0.5146, 0.2032, 0.51, 0.25, 0.5146, 0.2968, 0.5283, 0.3418, 0.5504, 0.3833, 0.5803, 0.4197, 0.6167, 0.4496, 0.6582, 0.4717, 0.7032, 0.4854, 0.03125, 0.5, 0.03125, 0.75, 0.0, 0.75, 0.0, 0.5, 0.0625, 0.5, 0.0625, 0.75, 0.03125, 0.75, 0.03125, 0.5, 0.09375, 0.5, 0.09375, 0.75, 0.0625, 0.75, 0.0625, 0.5, 0.125, 0.5, 0.125, 0.75, 0.09375, 0.75, 0.09375, 0.5, 0.1562, 0.5, 0.1562, 0.75, 0.125, 0.75, 0.125, 0.5, 0.1875, 0.5, 0.1875, 0.75, 0.1562, 0.75, 0.1562, 0.5, 0.2188, 0.5, 0.2188, 0.75, 0.1875, 0.75, 0.1875, 0.5, 0.25, 0.5, 0.25, 0.75, 0.2188, 0.75, 0.2188, 0.5, 0.2812, 0.5, 0.2812, 0.75, 0.25, 0.75, 0.25, 0.5, 0.3125, 0.5, 0.3125, 0.75, 0.2812, 0.75, 0.2812, 0.5, 0.3438, 0.5, 0.3438, 0.75, 0.3125, 0.75, 0.3125, 0.5, 0.375, 0.5, 0.375, 0.75, 0.3438, 0.75, 0.3438, 0.5, 0.4062, 0.5, 0.4062, 0.75, 0.375, 0.75, 0.375, 0.5, 0.4375, 0.5, 0.4375, 0.75, 0.4062, 0.75, 0.4062, 0.5, 0.4688, 0.5, 0.4688, 0.75, 0.4375, 0.75, 0.4375, 0.5, 0.5, 0.5, 0.5, 0.75, 0.4688, 0.75, 0.4688, 0.5, 0.5312, 0.5, 0.5312, 0.75, 0.5, 0.75, 0.5, 0.5, 0.5625, 0.5, 0.5625, 0.75, 0.5312, 0.75, 0.5312, 0.5, 0.5938, 0.5, 0.5938, 0.75, 0.5625, 0.75, 0.5625, 0.5, 0.625, 0.5, 0.625, 0.75, 0.5938, 0.75, 0.5938, 0.5, 0.6562, 0.5, 0.6562, 0.75, 0.625, 0.75, 0.625, 0.5, 0.6875, 0.5, 0.6875, 0.75, 0.6562, 0.75, 0.6562, 0.5, 0.7188, 0.5, 0.7188, 0.75, 0.6875, 0.75, 0.6875, 0.5, 0.75, 0.5, 0.75, 0.75, 0.7188, 0.75, 0.7188, 0.5, 0.7812, 0.5, 0.7812, 0.75, 0.75, 0.75, 0.75, 0.5, 0.8125, 0.5, 0.8125, 0.75, 0.7812, 0.75, 0.7812, 0.5, 0.8438, 0.5, 0.8438, 0.75, 0.8125, 0.75, 0.8125, 0.5, 0.875, 0.5, 0.875, 0.75, 0.8438, 0.75, 0.8438, 0.5, 0.9062, 0.5, 0.9062, 0.75, 0.875, 0.75, 0.875, 0.5, 0.9375, 0.5, 0.9375, 0.75, 0.9062, 0.75, 0.9062, 0.5, 0.9688, 0.5, 0.9688, 0.75, 0.9375, 0.75, 0.9375, 0.5, 1.0, 0.5, 1.0, 0.75, 0.9688, 0.75, 0.9688, 0.5, 0.03125, 0.75, 0.03125, 0.875, 0.0, 0.875, 0.0, 0.75, 0.0625, 0.75, 0.0625, 0.875, 0.03125, 0.875, 0.03125, 0.75, 0.09375, 0.75, 0.09375, 0.875, 0.0625, 0.875, 0.0625, 0.75, 0.125, 0.75, 0.125, 0.875, 0.09375, 0.875, 0.09375, 0.75, 0.1562, 0.75, 0.1562, 0.875, 0.125, 0.875, 0.125, 0.75, 0.1875, 0.75, 0.1875, 0.875, 0.1562, 0.875, 0.1562, 0.75, 0.2188, 0.75, 0.2188, 0.875, 0.1875, 0.875, 0.1875, 0.75, 0.25, 0.75, 0.25, 0.875, 0.2188, 0.875, 0.2188, 0.75, 0.2812, 0.75, 0.2812, 0.875, 0.25, 0.875, 0.25, 0.75, 0.3125, 0.75, 0.3125, 0.875, 0.2812, 0.875, 0.2812, 0.75, 0.3438, 0.75, 0.3438, 0.875, 0.3125, 0.875, 0.3125, 0.75, 0.375, 0.75, 0.375, 0.875, 0.3438, 0.875, 0.3438, 0.75, 0.4062, 0.75, 0.4062, 0.875, 0.375, 0.875, 0.375, 0.75, 0.4375, 0.75, 0.4375, 0.875, 0.4062, 0.875, 0.4062, 0.75, 0.4688, 0.75, 0.4688, 0.875, 0.4375, 0.875, 0.4375, 0.75, 0.5, 0.75, 0.5, 0.875, 0.4688, 0.875, 0.4688, 0.75, 0.5312, 0.75, 0.5312, 0.875, 0.5, 0.875, 0.5, 0.75, 0.5625, 0.75, 0.5625, 0.875, 0.5312, 0.875, 0.5312, 0.75, 0.5938, 0.75, 0.5938, 0.875, 0.5625, 0.875, 0.5625, 0.75, 0.625, 0.75, 0.625, 0.875, 0.5938, 0.875, 0.5938, 0.75, 0.6562, 0.75, 0.6562, 0.875, 0.625, 0.875, 0.625, 0.75, 0.6875, 0.75, 0.6875, 0.875, 0.6562, 0.875, 0.6562, 0.75, 0.7188, 0.75, 0.7188, 0.875, 0.6875, 0.875, 0.6875, 0.75, 0.75, 0.75, 0.75, 0.875, 0.7188, 0.875, 0.7188, 0.75, 0.7812, 0.75, 0.7812, 0.875, 0.75, 0.875, 0.75, 0.75, 0.8125, 0.75, 0.8125, 0.875, 0.7812, 0.875, 0.7812, 0.75, 0.8438, 0.75, 0.8438, 0.875, 0.8125, 0.875, 0.8125, 0.75, 0.875, 0.75, 0.875, 0.875, 0.8438, 0.875, 0.8438, 0.75, 0.9062, 0.75, 0.9062, 0.875, 0.875, 0.875, 0.875, 0.75, 0.9375, 0.75, 0.9375, 0.875, 0.9062, 0.875, 0.9062, 0.75, 0.9688, 0.75, 0.9688, 0.875, 0.9375, 0.875, 0.9375, 0.75, 1.0, 0.75, 1.0, 0.875, 0.9688, 0.875, 0.9688, 0.75, 0.03125, 0.9062, 0.03125, 0.9375, 0.0, 0.9375, 0.0, 0.9062, 0.0625, 0.9063, 0.0625, 0.9375, 0.03125, 0.9375, 0.03125, 0.9062, 0.09375, 0.9062, 0.09375, 0.9375, 0.0625, 0.9375, 0.0625, 0.9063, 0.125, 0.9062, 0.125, 0.9375, 0.09375, 0.9375, 0.09375, 0.9062, 0.1562, 0.9062, 0.1562, 0.9375, 0.125, 0.9375, 0.125, 0.9062, 0.1875, 0.9062, 0.1875, 0.9375, 0.1562, 0.9375, 0.1562, 0.9062, 0.2188, 0.9062, 0.2188, 0.9375, 0.1875, 0.9375, 0.1875, 0.9062, 0.25, 0.9062, 0.25, 0.9375, 0.2188, 0.9375, 0.2188, 0.9062, 0.2812, 0.9062, 0.2812, 0.9375, 0.25, 0.9375, 0.25, 0.9062, 0.3125, 0.9063, 0.3125, 0.9375, 0.2812, 0.9375, 0.2812, 0.9062, 0.3438, 0.9062, 0.3438, 0.9375, 0.3125, 0.9375, 0.3125, 0.9063, 0.375, 0.9062, 0.375, 0.9375, 0.3438, 0.9375, 0.3438, 0.9062, 0.4062, 0.9062, 0.4062, 0.9375, 0.375, 0.9375, 0.375, 0.9062, 0.4375, 0.9062, 0.4375, 0.9375, 0.4062, 0.9375, 0.4062, 0.9062, 0.4688, 0.9062, 0.4688, 0.9375, 0.4375, 0.9375, 0.4375, 0.9062, 0.5, 0.9062, 0.5, 0.9375, 0.4688, 0.9375, 0.4688, 0.9062, 0.5312, 0.9062, 0.5312, 0.9375, 0.5, 0.9375, 0.5, 0.9062, 0.5625, 0.9062, 0.5625, 0.9375, 0.5312, 0.9375, 0.5312, 0.9062, 0.5938, 0.9062, 0.5938, 0.9375, 0.5625, 0.9375, 0.5625, 0.9062, 0.625, 0.9062, 0.625, 0.9375, 0.5938, 0.9375, 0.5938, 0.9062, 0.6562, 0.9062, 0.6562, 0.9375, 0.625, 0.9375, 0.625, 0.9062, 0.6875, 0.9062, 0.6875, 0.9375, 0.6562, 0.9375, 0.6562, 0.9062, 0.7188, 0.9062, 0.7188, 0.9375, 0.6875, 0.9375, 0.6875, 0.9062, 0.75, 0.9062, 0.75, 0.9375, 0.7188, 0.9375, 0.7188, 0.9062, 0.7812, 0.9062, 0.7812, 0.9375, 0.75, 0.9375, 0.75, 0.9062, 0.8125, 0.9062, 0.8125, 0.9375, 0.7812, 0.9375, 0.7812, 0.9062, 0.8438, 0.9062, 0.8438, 0.9375, 0.8125, 0.9375, 0.8125, 0.9062, 0.875, 0.9062, 0.875, 0.9375, 0.8438, 0.9375, 0.8438, 0.9062, 0.9062, 0.9062, 0.9062, 0.9375, 0.875, 0.9375, 0.875, 0.9062, 0.9375, 0.9062, 0.9375, 0.9375, 0.9062, 0.9375, 0.9062, 0.9062, 0.9688, 0.9062, 0.9688, 0.9375, 0.9375, 0.9375, 0.9375, 0.9062, 1.0, 0.9062, 1.0, 0.9375, 0.9688, 0.9375, 0.9688, 0.9062, 0.03125, 0.9531, 0.03125, 0.9688, 0.0, 0.9688, 0.0, 0.9531, 0.0625, 0.9531, 0.0625, 0.9688, 0.03125, 0.9688, 0.03125, 0.9531, 0.09375, 0.9531, 0.09375, 0.9688, 0.0625, 0.9688, 0.0625, 0.9531, 0.125, 0.9531, 0.125, 0.9688, 0.09375, 0.9688, 0.09375, 0.9531, 0.1562, 0.9531, 0.1562, 0.9688, 0.125, 0.9688, 0.125, 0.9531, 0.1875, 0.9531, 0.1875, 0.9688, 0.1562, 0.9688, 0.1562, 0.9531, 0.2188, 0.9531, 0.2188, 0.9688, 0.1875, 0.9688, 0.1875, 0.9531, 0.25, 0.9531, 0.25, 0.9688, 0.2188, 0.9688, 0.2188, 0.9531, 0.2812, 0.9531, 0.2812, 0.9688, 0.25, 0.9688, 0.25, 0.9531, 0.3125, 0.9531, 0.3125, 0.9688, 0.2812, 0.9688, 0.2812, 0.9531, 0.3438, 0.9531, 0.3438, 0.9688, 0.3125, 0.9688, 0.3125, 0.9531, 0.375, 0.9531, 0.375, 0.9688, 0.3438, 0.9688, 0.3438, 0.9531, 0.4062, 0.9531, 0.4062, 0.9688, 0.375, 0.9688, 0.375, 0.9531, 0.4375, 0.9531, 0.4375, 0.9688, 0.4062, 0.9688, 0.4062, 0.9531, 0.4688, 0.9531, 0.4688, 0.9688, 0.4375, 0.9688, 0.4375, 0.9531, 0.5, 0.9531, 0.5, 0.9688, 0.4688, 0.9688, 0.4688, 0.9531, 0.5312, 0.9531, 0.5312, 0.9688, 0.5, 0.9688, 0.5, 0.9531, 0.5625, 0.9531, 0.5625, 0.9688, 0.5312, 0.9688, 0.5312, 0.9531, 0.5938, 0.9531, 0.5938, 0.9688, 0.5625, 0.9688, 0.5625, 0.9531, 0.625, 0.9531, 0.625, 0.9688, 0.5938, 0.9688, 0.5938, 0.9531, 0.6562, 0.9531, 0.6562, 0.9688, 0.625, 0.9688, 0.625, 0.9531, 0.6875, 0.9531, 0.6875, 0.9688, 0.6562, 0.9688, 0.6562, 0.9531, 0.7188, 0.9531, 0.7188, 0.9688, 0.6875, 0.9688, 0.6875, 0.9531, 0.75, 0.9531, 0.75, 0.9688, 0.7188, 0.9688, 0.7188, 0.9531, 0.7812, 0.9531, 0.7812, 0.9688, 0.75, 0.9688, 0.75, 0.9531, 0.8125, 0.9531, 0.8125, 0.9688, 0.7812, 0.9688, 0.7812, 0.9531, 0.8438, 0.9531, 0.8438, 0.9688, 0.8125, 0.9688, 0.8125, 0.9531, 0.875, 0.9531, 0.875, 0.9688, 0.8438, 0.9688, 0.8438, 0.9531, 0.9062, 0.9531, 0.9062, 0.9688, 0.875, 0.9688, 0.875, 0.9531, 0.9375, 0.9531, 0.9375, 0.9688, 0.9062, 0.9688, 0.9062, 0.9531, 0.9688, 0.9531, 0.9688, 0.9688, 0.9375, 0.9688, 0.9375, 0.9531, 1.0, 0.9531, 1.0, 0.9688, 0.9688, 0.9688, 0.9688, 0.9531, 1.0, 0.875, 1.0, 0.9062, 0.9688, 0.9062, 0.9688, 0.875, 0.9688, 0.875, 0.9688, 0.9062, 0.9375, 0.9062, 0.9375, 0.875, 0.9375, 0.875, 0.9375, 0.9062, 0.9062, 0.9062, 0.9062, 0.875, 0.9062, 0.875, 0.9062, 0.9062, 0.875, 0.9062, 0.875, 0.875, 0.875, 0.875, 0.875, 0.9062, 0.8438, 0.9062, 0.8438, 0.875, 0.8438, 0.875, 0.8438, 0.9062, 0.8125, 0.9062, 0.8125, 0.875, 0.8125, 0.875, 0.8125, 0.9062, 0.7812, 0.9062, 0.7812, 0.875, 0.7812, 0.875, 0.7812, 0.9062, 0.75, 0.9062, 0.75, 0.875, 0.75, 0.875, 0.75, 0.9062, 0.7188, 0.9062, 0.7188, 0.875, 0.7188, 0.875, 0.7188, 0.9062, 0.6875, 0.9062, 0.6875, 0.875, 0.6875, 0.875, 0.6875, 0.9062, 0.6562, 0.9062, 0.6562, 0.875, 0.6562, 0.875, 0.6562, 0.9062, 0.625, 0.9062, 0.625, 0.875, 0.625, 0.875, 0.625, 0.9062, 0.5938, 0.9062, 0.5938, 0.875, 0.5938, 0.875, 0.5938, 0.9062, 0.5625, 0.9062, 0.5625, 0.875, 0.5625, 0.875, 0.5625, 0.9062, 0.5312, 0.9062, 0.5312, 0.875, 0.5312, 0.875, 0.5312, 0.9062, 0.5, 0.9062, 0.5, 0.875, 0.5, 0.875, 0.5, 0.9062, 0.4688, 0.9062, 0.4688, 0.875, 0.4688, 0.875, 0.4688, 0.9062, 0.4375, 0.9062, 0.4375, 0.875, 0.4375, 0.875, 0.4375, 0.9062, 0.4062, 0.9062, 0.4062, 0.875, 0.4062, 0.875, 0.4062, 0.9062, 0.375, 0.9062, 0.375, 0.875, 0.375, 0.875, 0.375, 0.9062, 0.3438, 0.9062, 0.3438, 0.875, 0.3438, 0.875, 0.3438, 0.9062, 0.3125, 0.9063, 0.3125, 0.875, 0.3125, 0.875, 0.3125, 0.9063, 0.2812, 0.9062, 0.2812, 0.875, 0.2812, 0.875, 0.2812, 0.9062, 0.25, 0.9062, 0.25, 0.875, 0.25, 0.875, 0.25, 0.9062, 0.2188, 0.9062, 0.2188, 0.875, 0.2188, 0.875, 0.2188, 0.9062, 0.1875, 0.9062, 0.1875, 0.875, 0.1875, 0.875, 0.1875, 0.9062, 0.1562, 0.9062, 0.1562, 0.875, 0.1562, 0.875, 0.1562, 0.9062, 0.125, 0.9062, 0.125, 0.875, 0.125, 0.875, 0.125, 0.9062, 0.09375, 0.9062, 0.09375, 0.875, 0.09375, 0.875, 0.09375, 0.9062, 0.0625, 0.9063, 0.0625, 0.875, 0.0625, 0.875, 0.0625, 0.9063, 0.03125, 0.9062, 0.03125, 0.875, 0.03125, 0.875, 0.03125, 0.9062, 0.0, 0.9062, 0.0, 0.875, 1.0, 0.9375, 1.0, 0.9531, 0.9688, 0.9531, 0.9688, 0.9375, 0.9688, 0.9375, 0.9688, 0.9531, 0.9375, 0.9531, 0.9375, 0.9375, 0.9375, 0.9375, 0.9375, 0.9531, 0.9062, 0.9531, 0.9062, 0.9375, 0.9062, 0.9375, 0.9062, 0.9531, 0.875, 0.9531, 0.875, 0.9375, 0.875, 0.9375, 0.875, 0.9531, 0.8438, 0.9531, 0.8438, 0.9375, 0.8438, 0.9375, 0.8438, 0.9531, 0.8125, 0.9531, 0.8125, 0.9375, 0.8125, 0.9375, 0.8125, 0.9531, 0.7812, 0.9531, 0.7812, 0.9375, 0.7812, 0.9375, 0.7812, 0.9531, 0.75, 0.9531, 0.75, 0.9375, 0.75, 0.9375, 0.75, 0.9531, 0.7188, 0.9531, 0.7188, 0.9375, 0.7188, 0.9375, 0.7188, 0.9531, 0.6875, 0.9531, 0.6875, 0.9375, 0.6875, 0.9375, 0.6875, 0.9531, 0.6562, 0.9531, 0.6562, 0.9375, 0.6562, 0.9375, 0.6562, 0.9531, 0.625, 0.9531, 0.625, 0.9375, 0.625, 0.9375, 0.625, 0.9531, 0.5938, 0.9531, 0.5938, 0.9375, 0.5938, 0.9375, 0.5938, 0.9531, 0.5625, 0.9531, 0.5625, 0.9375, 0.5625, 0.9375, 0.5625, 0.9531, 0.5312, 0.9531, 0.5312, 0.9375, 0.5312, 0.9375, 0.5312, 0.9531, 0.5, 0.9531, 0.5, 0.9375, 0.5, 0.9375, 0.5, 0.9531, 0.4688, 0.9531, 0.4688, 0.9375, 0.4688, 0.9375, 0.4688, 0.9531, 0.4375, 0.9531, 0.4375, 0.9375, 0.4375, 0.9375, 0.4375, 0.9531, 0.4062, 0.9531, 0.4062, 0.9375, 0.4062, 0.9375, 0.4062, 0.9531, 0.375, 0.9531, 0.375, 0.9375, 0.375, 0.9375, 0.375, 0.9531, 0.3438, 0.9531, 0.3438, 0.9375, 0.3438, 0.9375, 0.3438, 0.9531, 0.3125, 0.9531, 0.3125, 0.9375, 0.3125, 0.9375, 0.3125, 0.9531, 0.2812, 0.9531, 0.2812, 0.9375, 0.2812, 0.9375, 0.2812, 0.9531, 0.25, 0.9531, 0.25, 0.9375, 0.25, 0.9375, 0.25, 0.9531, 0.2188, 0.9531, 0.2188, 0.9375, 0.2188, 0.9375, 0.2188, 0.9531, 0.1875, 0.9531, 0.1875, 0.9375, 0.1875, 0.9375, 0.1875, 0.9531, 0.1562, 0.9531, 0.1562, 0.9375, 0.1562, 0.9375, 0.1562, 0.9531, 0.125, 0.9531, 0.125, 0.9375, 0.125, 0.9375, 0.125, 0.9531, 0.09375, 0.9531, 0.09375, 0.9375, 0.09375, 0.9375, 0.09375, 0.9531, 0.0625, 0.9531, 0.0625, 0.9375, 0.0625, 0.9375, 0.0625, 0.9531, 0.03125, 0.9531, 0.03125, 0.9375, 0.03125, 0.9375, 0.03125, 0.9531, 0.0, 0.9531, 0.0, 0.9375, 0.03125, 0.9688, 0.03125, 0.9844, 0.0, 0.9844, 0.0, 0.9688, 0.0625, 0.9688, 0.0625, 0.9844, 0.03125, 0.9844, 0.03125, 0.9688, 0.09375, 0.9688, 0.09375, 0.9844, 0.0625, 0.9844, 0.0625, 0.9688, 0.125, 0.9688, 0.125, 0.9844, 0.09375, 0.9844, 0.09375, 0.9688, 0.1562, 0.9688, 0.1562, 0.9844, 0.125, 0.9844, 0.125, 0.9688, 0.1875, 0.9688, 0.1875, 0.9844, 0.1562, 0.9844, 0.1562, 0.9688, 0.2188, 0.9688, 0.2188, 0.9844, 0.1875, 0.9844, 0.1875, 0.9688, 0.25, 0.9688, 0.25, 0.9844, 0.2188, 0.9844, 0.2188, 0.9688, 0.2812, 0.9688, 0.2812, 0.9844, 0.25, 0.9844, 0.25, 0.9688, 0.3125, 0.9688, 0.3125, 0.9844, 0.2812, 0.9844, 0.2812, 0.9688, 0.3438, 0.9688, 0.3438, 0.9844, 0.3125, 0.9844, 0.3125, 0.9688, 0.375, 0.9688, 0.375, 0.9844, 0.3438, 0.9844, 0.3438, 0.9688, 0.4062, 0.9688, 0.4062, 0.9844, 0.375, 0.9844, 0.375, 0.9688, 0.4375, 0.9688, 0.4375, 0.9844, 0.4062, 0.9844, 0.4062, 0.9688, 0.4688, 0.9688, 0.4688, 0.9844, 0.4375, 0.9844, 0.4375, 0.9688, 0.5, 0.9688, 0.5, 0.9844, 0.4688, 0.9844, 0.4688, 0.9688, 0.5312, 0.9688, 0.5312, 0.9844, 0.5, 0.9844, 0.5, 0.9688, 0.5625, 0.9688, 0.5625, 0.9844, 0.5312, 0.9844, 0.5312, 0.9688, 0.5938, 0.9688, 0.5938, 0.9844, 0.5625, 0.9844, 0.5625, 0.9688, 0.625, 0.9688, 0.625, 0.9844, 0.5938, 0.9844, 0.5938, 0.9688, 0.6562, 0.9688, 0.6562, 0.9844, 0.625, 0.9844, 0.625, 0.9688, 0.6875, 0.9688, 0.6875, 0.9844, 0.6562, 0.9844, 0.6562, 0.9688, 0.7188, 0.9688, 0.7188, 0.9844, 0.6875, 0.9844, 0.6875, 0.9688, 0.75, 0.9688, 0.75, 0.9844, 0.7188, 0.9844, 0.7188, 0.9688, 0.7812, 0.9688, 0.7812, 0.9844, 0.75, 0.9844, 0.75, 0.9688, 0.8125, 0.9688, 0.8125, 0.9844, 0.7812, 0.9844, 0.7812, 0.9688, 0.8438, 0.9688, 0.8438, 0.9844, 0.8125, 0.9844, 0.8125, 0.9688, 0.875, 0.9688, 0.875, 0.9844, 0.8438, 0.9844, 0.8438, 0.9688, 0.9062, 0.9688, 0.9062, 0.9844, 0.875, 0.9844, 0.875, 0.9688, 0.9375, 0.9688, 0.9375, 0.9844, 0.9062, 0.9844, 0.9062, 0.9688, 0.9688, 0.9688, 0.9688, 0.9844, 0.9375, 0.9844, 0.9375, 0.9688, 1.0, 0.9688, 1.0, 0.9844, 0.9688, 0.9844, 0.9688, 0.9688])
me_cylinder_001.use_remesh_fix_poles = True
me_cylinder_001.use_remesh_preserve_attributes = False
me_cylinder_001.use_mirror_vertex_groups = False
me_cylinder_001.update()

# ---- objects
ob_cube = bpy.data.objects.new('Cube', me_cube)
ob_cylinder = bpy.data.objects.new('Cylinder', me_cylinder)
ob_cylinder_001 = bpy.data.objects.new('Cylinder.001', me_cylinder_001)

# ---- transforms, parenting, visibility, modifiers, constraints
ob_cube.location = (0.006149, 0.0, 0.01491)
ob_cube.scale = (0.1631, 0.08724, -0.0487)
ob_cube.lock_rotations_4d = False
ob_cube.empty_display_type = 'ARROWS'
ob_cube.lineart.crease_threshold = 0.0
ob_cylinder.location = (0.005933, 0.0, 0.0)
ob_cylinder.rotation_euler = (1.571, -0.0, 0.0)
ob_cylinder.scale = (0.1342, 0.125, 0.07896)
ob_cylinder.lineart.crease_threshold = 0.0
ob_cylinder_001.location = (0.0, 0.0, 0.1648)
ob_cylinder_001.scale = (0.024, 0.024, 0.158)
ob_cylinder_001.lineart.crease_threshold = 0.0

# ---- collection membership
col_collection.objects.link(ob_cube)
col_collection.objects.link(ob_cylinder)
col_collection.objects.link(ob_cylinder_001)

# ---- scene / render settings (as saved in the file)
scene.frame_start = 1; scene.frame_end = 250; scene.frame_set(1)
scene.render.engine = 'BLENDER_EEVEE_NEXT'
scene.cycles.use_denoising = False
scene.cycles.samples = 128
scene.cycles.sampling_pattern = 'TABULATED_SOBOL'
scene.cycles.use_adaptive_sampling = False
scene.cycles.use_light_tree = False
scene.view_settings.view_transform = 'Filmic'
bpy.context.view_layer.update()

# ---- added for rendering (the .blend has no active camera and no usable light): camera, sun
cam_auto = bpy.data.cameras.new('AutoCamera')
cam_auto.lens = 50.0
cam_auto.sensor_width = 36.0
cam_auto.clip_end = 1000.0
ob_auto_camera = bpy.data.objects.new('AutoCamera', cam_auto)
scene.collection.objects.link(ob_auto_camera)
ob_auto_camera.location = (0.481508, -0.570431, 0.524789)
ob_auto_camera.rotation_euler = (1.09748, -7.21219e-08, 0.694738)
scene.camera = ob_auto_camera
light_auto_sun = bpy.data.lights.new('AutoSun', 'SUN')
light_auto_sun.energy = 3.0
light_auto_sun.angle = 0.0523599
ob_auto_sun = bpy.data.objects.new('AutoSun', light_auto_sun)
scene.collection.objects.link(ob_auto_sun)
ob_auto_sun.rotation_euler = (0.872665, 0.174533, 0.523599)
bpy.context.view_layer.update()
